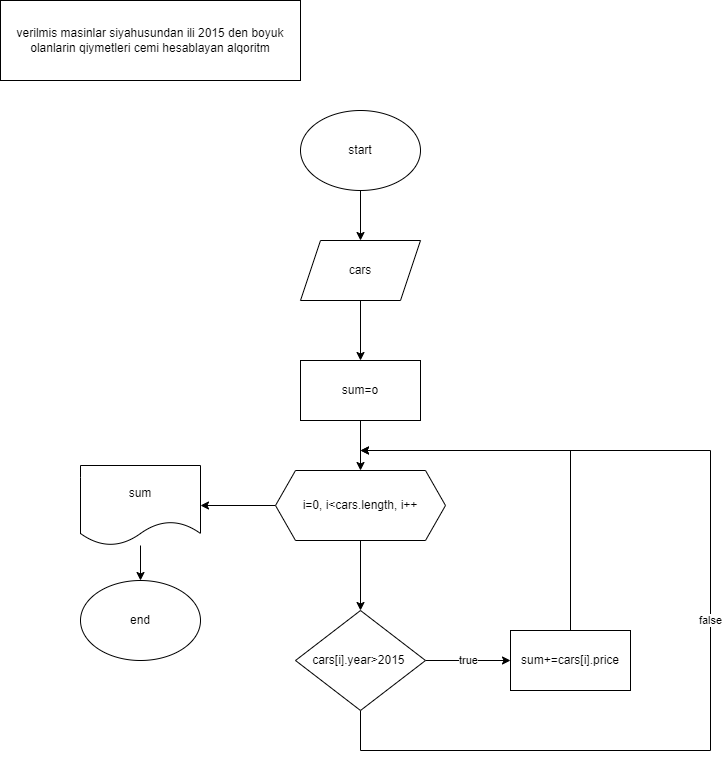

The diagram above was exported from draw.io. Its source (the exported page's mxGraphModel, read from the mxfile embedded in the PNG):
<mxGraphModel dx="1434" dy="796" grid="1" gridSize="10" guides="1" tooltips="1" connect="1" arrows="1" fold="1" page="1" pageScale="1" pageWidth="850" pageHeight="1100" math="0" shadow="0">
  <root>
    <mxCell id="0" />
    <mxCell id="1" parent="0" />
    <mxCell id="vrWLUj631dh43j_sio1g-1" value="verilmis masinlar siyahusundan ili 2015 den boyuk olanlarin qiymetleri cemi hesablayan alqoritm" style="rounded=0;whiteSpace=wrap;html=1;" vertex="1" parent="1">
      <mxGeometry x="40" y="20" width="300" height="80" as="geometry" />
    </mxCell>
    <mxCell id="vrWLUj631dh43j_sio1g-5" style="edgeStyle=orthogonalEdgeStyle;rounded=0;orthogonalLoop=1;jettySize=auto;html=1;" edge="1" parent="1" source="vrWLUj631dh43j_sio1g-3" target="vrWLUj631dh43j_sio1g-4">
      <mxGeometry relative="1" as="geometry" />
    </mxCell>
    <mxCell id="vrWLUj631dh43j_sio1g-3" value="start" style="ellipse;whiteSpace=wrap;html=1;" vertex="1" parent="1">
      <mxGeometry x="340" y="130" width="120" height="80" as="geometry" />
    </mxCell>
    <mxCell id="vrWLUj631dh43j_sio1g-8" style="edgeStyle=orthogonalEdgeStyle;rounded=0;orthogonalLoop=1;jettySize=auto;html=1;" edge="1" parent="1" source="vrWLUj631dh43j_sio1g-4" target="vrWLUj631dh43j_sio1g-7">
      <mxGeometry relative="1" as="geometry" />
    </mxCell>
    <mxCell id="vrWLUj631dh43j_sio1g-4" value="cars" style="shape=parallelogram;perimeter=parallelogramPerimeter;whiteSpace=wrap;html=1;fixedSize=1;" vertex="1" parent="1">
      <mxGeometry x="340" y="260" width="120" height="60" as="geometry" />
    </mxCell>
    <mxCell id="vrWLUj631dh43j_sio1g-10" style="edgeStyle=orthogonalEdgeStyle;rounded=0;orthogonalLoop=1;jettySize=auto;html=1;" edge="1" parent="1" source="vrWLUj631dh43j_sio1g-7" target="vrWLUj631dh43j_sio1g-9">
      <mxGeometry relative="1" as="geometry" />
    </mxCell>
    <mxCell id="vrWLUj631dh43j_sio1g-7" value="sum=o" style="rounded=0;whiteSpace=wrap;html=1;" vertex="1" parent="1">
      <mxGeometry x="340" y="380" width="120" height="60" as="geometry" />
    </mxCell>
    <mxCell id="vrWLUj631dh43j_sio1g-13" style="edgeStyle=orthogonalEdgeStyle;rounded=0;orthogonalLoop=1;jettySize=auto;html=1;" edge="1" parent="1" source="vrWLUj631dh43j_sio1g-9" target="vrWLUj631dh43j_sio1g-11">
      <mxGeometry relative="1" as="geometry" />
    </mxCell>
    <mxCell id="vrWLUj631dh43j_sio1g-25" style="edgeStyle=orthogonalEdgeStyle;rounded=0;orthogonalLoop=1;jettySize=auto;html=1;" edge="1" parent="1" source="vrWLUj631dh43j_sio1g-9" target="vrWLUj631dh43j_sio1g-24">
      <mxGeometry relative="1" as="geometry" />
    </mxCell>
    <mxCell id="vrWLUj631dh43j_sio1g-9" value="i=0, i&amp;lt;cars.length, i++" style="shape=hexagon;perimeter=hexagonPerimeter2;whiteSpace=wrap;html=1;fixedSize=1;" vertex="1" parent="1">
      <mxGeometry x="315" y="490" width="170" height="70" as="geometry" />
    </mxCell>
    <mxCell id="vrWLUj631dh43j_sio1g-17" value="true" style="edgeStyle=orthogonalEdgeStyle;rounded=0;orthogonalLoop=1;jettySize=auto;html=1;" edge="1" parent="1" source="vrWLUj631dh43j_sio1g-11" target="vrWLUj631dh43j_sio1g-14">
      <mxGeometry relative="1" as="geometry" />
    </mxCell>
    <mxCell id="vrWLUj631dh43j_sio1g-23" value="false" style="edgeStyle=orthogonalEdgeStyle;rounded=0;orthogonalLoop=1;jettySize=auto;html=1;" edge="1" parent="1" source="vrWLUj631dh43j_sio1g-11">
      <mxGeometry relative="1" as="geometry">
        <mxPoint x="400" y="470" as="targetPoint" />
        <Array as="points">
          <mxPoint x="400" y="770" />
          <mxPoint x="750" y="770" />
          <mxPoint x="750" y="470" />
        </Array>
      </mxGeometry>
    </mxCell>
    <mxCell id="vrWLUj631dh43j_sio1g-11" value="cars[i].year&amp;gt;2015&amp;nbsp;" style="rhombus;whiteSpace=wrap;html=1;" vertex="1" parent="1">
      <mxGeometry x="335" y="630" width="130" height="100" as="geometry" />
    </mxCell>
    <mxCell id="vrWLUj631dh43j_sio1g-18" style="edgeStyle=orthogonalEdgeStyle;rounded=0;orthogonalLoop=1;jettySize=auto;html=1;" edge="1" parent="1" source="vrWLUj631dh43j_sio1g-14">
      <mxGeometry relative="1" as="geometry">
        <mxPoint x="400" y="470" as="targetPoint" />
        <Array as="points">
          <mxPoint x="610" y="470" />
        </Array>
      </mxGeometry>
    </mxCell>
    <mxCell id="vrWLUj631dh43j_sio1g-14" value="sum+=cars[i].price" style="rounded=0;whiteSpace=wrap;html=1;" vertex="1" parent="1">
      <mxGeometry x="550" y="650" width="120" height="60" as="geometry" />
    </mxCell>
    <mxCell id="vrWLUj631dh43j_sio1g-27" style="edgeStyle=orthogonalEdgeStyle;rounded=0;orthogonalLoop=1;jettySize=auto;html=1;" edge="1" parent="1" source="vrWLUj631dh43j_sio1g-24" target="vrWLUj631dh43j_sio1g-26">
      <mxGeometry relative="1" as="geometry" />
    </mxCell>
    <mxCell id="vrWLUj631dh43j_sio1g-24" value="sum" style="shape=document;whiteSpace=wrap;html=1;boundedLbl=1;" vertex="1" parent="1">
      <mxGeometry x="120" y="485" width="120" height="80" as="geometry" />
    </mxCell>
    <mxCell id="vrWLUj631dh43j_sio1g-26" value="end" style="ellipse;whiteSpace=wrap;html=1;" vertex="1" parent="1">
      <mxGeometry x="120" y="600" width="120" height="80" as="geometry" />
    </mxCell>
  </root>
</mxGraphModel>